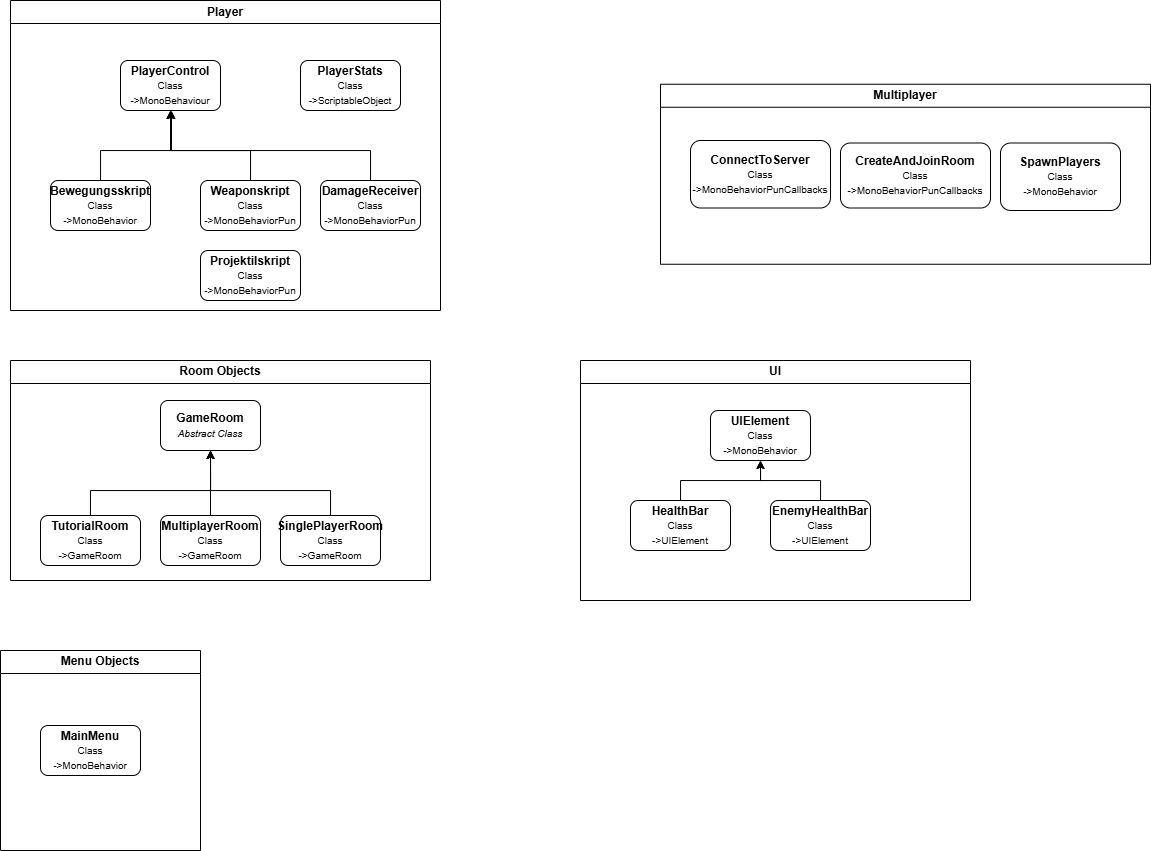

The diagram above was exported from draw.io. Its source (the exported page's mxGraphModel, read from the mxfile embedded in the PNG):
<mxGraphModel dx="1661" dy="1241" grid="1" gridSize="10" guides="1" tooltips="1" connect="1" arrows="1" fold="1" page="1" pageScale="1" pageWidth="827" pageHeight="1169" math="0" shadow="0">
  <root>
    <mxCell id="0" />
    <mxCell id="1" parent="0" />
    <mxCell id="86G8-FWQMylOGtuhEjnS-1" value="&lt;b&gt;PlayerControl&lt;/b&gt;&lt;div&gt;&lt;font style=&quot;font-size: 10px;&quot;&gt;Class&lt;/font&gt;&lt;/div&gt;&lt;div&gt;&lt;font style=&quot;font-size: 10px;&quot;&gt;-&amp;gt;MonoBehaviour&lt;/font&gt;&lt;/div&gt;" style="rounded=1;whiteSpace=wrap;html=1;" vertex="1" parent="1">
      <mxGeometry x="90" y="130" width="100" height="50" as="geometry" />
    </mxCell>
    <mxCell id="86G8-FWQMylOGtuhEjnS-3" value="&lt;b&gt;CreateAndJoinRoom&lt;/b&gt;&lt;div&gt;&lt;font style=&quot;font-size: 10px;&quot;&gt;Class&lt;/font&gt;&lt;/div&gt;&lt;div&gt;&lt;font style=&quot;font-size: 10px;&quot;&gt;-&amp;gt;MonoBehaviorPunCallbacks&lt;/font&gt;&lt;/div&gt;" style="rounded=1;whiteSpace=wrap;html=1;" vertex="1" parent="1">
      <mxGeometry x="810" y="212.5" width="150" height="65" as="geometry" />
    </mxCell>
    <mxCell id="86G8-FWQMylOGtuhEjnS-4" value="&lt;b&gt;ConnectToServer&lt;/b&gt;&lt;div&gt;&lt;font style=&quot;font-size: 10px;&quot;&gt;Class&lt;/font&gt;&lt;/div&gt;&lt;div&gt;&lt;font style=&quot;font-size: 10px;&quot;&gt;-&amp;gt;MonoBehaviorPunCallbacks&lt;/font&gt;&lt;/div&gt;" style="rounded=1;whiteSpace=wrap;html=1;" vertex="1" parent="1">
      <mxGeometry x="660" y="210" width="140" height="67.5" as="geometry" />
    </mxCell>
    <mxCell id="86G8-FWQMylOGtuhEjnS-5" value="&lt;b&gt;Projektilskript&lt;/b&gt;&lt;div&gt;&lt;font style=&quot;font-size: 10px;&quot;&gt;Class&lt;/font&gt;&lt;/div&gt;&lt;div&gt;&lt;font style=&quot;font-size: 10px;&quot;&gt;-&amp;gt;MonoBehaviorPun&lt;/font&gt;&lt;/div&gt;" style="rounded=1;whiteSpace=wrap;html=1;" vertex="1" parent="1">
      <mxGeometry x="170" y="320" width="100" height="50" as="geometry" />
    </mxCell>
    <mxCell id="86G8-FWQMylOGtuhEjnS-18" style="edgeStyle=orthogonalEdgeStyle;rounded=0;orthogonalLoop=1;jettySize=auto;html=1;entryX=0.5;entryY=1;entryDx=0;entryDy=0;" edge="1" parent="1" source="86G8-FWQMylOGtuhEjnS-6" target="86G8-FWQMylOGtuhEjnS-9">
      <mxGeometry relative="1" as="geometry">
        <Array as="points">
          <mxPoint x="300" y="560" />
          <mxPoint x="180" y="560" />
        </Array>
      </mxGeometry>
    </mxCell>
    <mxCell id="86G8-FWQMylOGtuhEjnS-6" value="&lt;b&gt;SinglePlayerRoom&lt;/b&gt;&lt;div&gt;&lt;font style=&quot;font-size: 10px;&quot;&gt;Class&lt;/font&gt;&lt;/div&gt;&lt;div&gt;&lt;font style=&quot;font-size: 10px;&quot;&gt;-&amp;gt;GameRoom&lt;/font&gt;&lt;/div&gt;" style="rounded=1;whiteSpace=wrap;html=1;" vertex="1" parent="1">
      <mxGeometry x="250" y="585" width="100" height="50" as="geometry" />
    </mxCell>
    <mxCell id="86G8-FWQMylOGtuhEjnS-19" style="edgeStyle=orthogonalEdgeStyle;rounded=0;orthogonalLoop=1;jettySize=auto;html=1;entryX=0.5;entryY=1;entryDx=0;entryDy=0;" edge="1" parent="1" source="86G8-FWQMylOGtuhEjnS-7" target="86G8-FWQMylOGtuhEjnS-9">
      <mxGeometry relative="1" as="geometry" />
    </mxCell>
    <mxCell id="86G8-FWQMylOGtuhEjnS-7" value="&lt;b&gt;MultiplayerRoom&lt;/b&gt;&lt;div&gt;&lt;font style=&quot;font-size: 10px;&quot;&gt;Class&lt;/font&gt;&lt;/div&gt;&lt;div&gt;&lt;font style=&quot;font-size: 10px;&quot;&gt;-&amp;gt;GameRoom&lt;/font&gt;&lt;/div&gt;" style="rounded=1;whiteSpace=wrap;html=1;" vertex="1" parent="1">
      <mxGeometry x="130" y="585" width="100" height="50" as="geometry" />
    </mxCell>
    <mxCell id="86G8-FWQMylOGtuhEjnS-17" style="edgeStyle=orthogonalEdgeStyle;rounded=0;orthogonalLoop=1;jettySize=auto;html=1;" edge="1" parent="1" source="86G8-FWQMylOGtuhEjnS-8" target="86G8-FWQMylOGtuhEjnS-9">
      <mxGeometry relative="1" as="geometry">
        <Array as="points">
          <mxPoint x="60" y="560" />
          <mxPoint x="180" y="560" />
        </Array>
      </mxGeometry>
    </mxCell>
    <mxCell id="86G8-FWQMylOGtuhEjnS-8" value="&lt;b&gt;TutorialRoom&lt;/b&gt;&lt;div&gt;&lt;font style=&quot;font-size: 10px;&quot;&gt;Class&lt;/font&gt;&lt;/div&gt;&lt;div&gt;&lt;font style=&quot;font-size: 10px;&quot;&gt;-&amp;gt;GameRoom&lt;/font&gt;&lt;/div&gt;" style="rounded=1;whiteSpace=wrap;html=1;" vertex="1" parent="1">
      <mxGeometry x="10" y="585" width="100" height="50" as="geometry" />
    </mxCell>
    <mxCell id="86G8-FWQMylOGtuhEjnS-9" value="&lt;b&gt;GameRoom&lt;/b&gt;&lt;div&gt;&lt;font style=&quot;font-size: 10px;&quot;&gt;&lt;i&gt;Abstract Class&lt;/i&gt;&lt;/font&gt;&lt;/div&gt;" style="rounded=1;whiteSpace=wrap;html=1;" vertex="1" parent="1">
      <mxGeometry x="130" y="470" width="100" height="50" as="geometry" />
    </mxCell>
    <mxCell id="86G8-FWQMylOGtuhEjnS-10" value="&lt;b&gt;PlayerStats&lt;/b&gt;&lt;div&gt;&lt;font style=&quot;font-size: 10px;&quot;&gt;Class&lt;/font&gt;&lt;/div&gt;&lt;div&gt;&lt;font style=&quot;font-size: 10px;&quot;&gt;-&amp;gt;ScriptableObject&lt;/font&gt;&lt;/div&gt;" style="rounded=1;whiteSpace=wrap;html=1;" vertex="1" parent="1">
      <mxGeometry x="270" y="130" width="100" height="50" as="geometry" />
    </mxCell>
    <mxCell id="86G8-FWQMylOGtuhEjnS-16" style="edgeStyle=orthogonalEdgeStyle;rounded=0;orthogonalLoop=1;jettySize=auto;html=1;entryX=0.5;entryY=1;entryDx=0;entryDy=0;" edge="1" parent="1" source="86G8-FWQMylOGtuhEjnS-11" target="86G8-FWQMylOGtuhEjnS-1">
      <mxGeometry relative="1" as="geometry">
        <Array as="points">
          <mxPoint x="340" y="220" />
          <mxPoint x="140" y="220" />
        </Array>
      </mxGeometry>
    </mxCell>
    <mxCell id="86G8-FWQMylOGtuhEjnS-11" value="&lt;font&gt;&lt;b style=&quot;&quot;&gt;DamageReceiver&lt;/b&gt;&lt;/font&gt;&lt;div&gt;&lt;font style=&quot;font-size: 10px;&quot;&gt;Class&lt;/font&gt;&lt;/div&gt;&lt;div&gt;&lt;font style=&quot;font-size: 10px;&quot;&gt;-&amp;gt;MonoBehaviorPun&lt;/font&gt;&lt;/div&gt;" style="rounded=1;whiteSpace=wrap;html=1;" vertex="1" parent="1">
      <mxGeometry x="290" y="250" width="100" height="50" as="geometry" />
    </mxCell>
    <mxCell id="86G8-FWQMylOGtuhEjnS-15" style="edgeStyle=orthogonalEdgeStyle;rounded=0;orthogonalLoop=1;jettySize=auto;html=1;" edge="1" parent="1" source="86G8-FWQMylOGtuhEjnS-12">
      <mxGeometry relative="1" as="geometry">
        <mxPoint x="140" y="180" as="targetPoint" />
        <Array as="points">
          <mxPoint x="220" y="220" />
          <mxPoint x="141" y="220" />
          <mxPoint x="141" y="180" />
        </Array>
      </mxGeometry>
    </mxCell>
    <mxCell id="86G8-FWQMylOGtuhEjnS-12" value="&lt;b&gt;Weaponskript&lt;/b&gt;&lt;div&gt;&lt;font style=&quot;font-size: 10px;&quot;&gt;Class&lt;/font&gt;&lt;/div&gt;&lt;div&gt;&lt;font style=&quot;font-size: 10px;&quot;&gt;-&amp;gt;MonoBehaviorPun&lt;/font&gt;&lt;/div&gt;" style="rounded=1;whiteSpace=wrap;html=1;" vertex="1" parent="1">
      <mxGeometry x="170" y="250" width="100" height="50" as="geometry" />
    </mxCell>
    <mxCell id="86G8-FWQMylOGtuhEjnS-14" style="edgeStyle=orthogonalEdgeStyle;rounded=0;orthogonalLoop=1;jettySize=auto;html=1;entryX=0.5;entryY=1;entryDx=0;entryDy=0;" edge="1" parent="1" source="86G8-FWQMylOGtuhEjnS-13" target="86G8-FWQMylOGtuhEjnS-1">
      <mxGeometry relative="1" as="geometry">
        <Array as="points">
          <mxPoint x="70" y="220" />
          <mxPoint x="140" y="220" />
        </Array>
      </mxGeometry>
    </mxCell>
    <mxCell id="86G8-FWQMylOGtuhEjnS-13" value="&lt;b&gt;Bewegungsskript&lt;/b&gt;&lt;div&gt;&lt;font style=&quot;font-size: 10px;&quot;&gt;Class&lt;/font&gt;&lt;/div&gt;&lt;div&gt;&lt;font style=&quot;font-size: 10px;&quot;&gt;-&amp;gt;MonoBehavior&lt;/font&gt;&lt;/div&gt;" style="rounded=1;whiteSpace=wrap;html=1;" vertex="1" parent="1">
      <mxGeometry x="20" y="250" width="100" height="50" as="geometry" />
    </mxCell>
    <mxCell id="86G8-FWQMylOGtuhEjnS-20" value="&lt;b&gt;SpawnPlayers&lt;/b&gt;&lt;div&gt;&lt;font style=&quot;font-size: 10px;&quot;&gt;Class&lt;/font&gt;&lt;/div&gt;&lt;div&gt;&lt;font style=&quot;font-size: 10px;&quot;&gt;-&amp;gt;MonoBehavior&lt;/font&gt;&lt;/div&gt;" style="rounded=1;whiteSpace=wrap;html=1;" vertex="1" parent="1">
      <mxGeometry x="970" y="212.5" width="120" height="67.5" as="geometry" />
    </mxCell>
    <mxCell id="86G8-FWQMylOGtuhEjnS-21" value="Multiplayer" style="swimlane;whiteSpace=wrap;html=1;" vertex="1" parent="1">
      <mxGeometry x="630" y="153.75" width="490" height="180" as="geometry" />
    </mxCell>
    <mxCell id="86G8-FWQMylOGtuhEjnS-22" value="Room Objects" style="swimlane;whiteSpace=wrap;html=1;" vertex="1" parent="1">
      <mxGeometry x="-20" y="430" width="420" height="220" as="geometry" />
    </mxCell>
    <mxCell id="86G8-FWQMylOGtuhEjnS-23" value="Player" style="swimlane;whiteSpace=wrap;html=1;" vertex="1" parent="1">
      <mxGeometry x="-20" y="70" width="430" height="310" as="geometry" />
    </mxCell>
    <mxCell id="86G8-FWQMylOGtuhEjnS-24" value="UI" style="swimlane;whiteSpace=wrap;html=1;" vertex="1" parent="1">
      <mxGeometry x="550" y="430" width="390" height="240" as="geometry" />
    </mxCell>
    <mxCell id="86G8-FWQMylOGtuhEjnS-2" value="&lt;font&gt;&lt;b&gt;UIElement&lt;/b&gt;&lt;/font&gt;&lt;div&gt;&lt;font style=&quot;font-size: 10px;&quot;&gt;Class&lt;/font&gt;&lt;/div&gt;&lt;div&gt;&lt;font style=&quot;font-size: 10px;&quot;&gt;-&amp;gt;MonoBehavior&lt;/font&gt;&lt;/div&gt;" style="rounded=1;whiteSpace=wrap;html=1;" vertex="1" parent="86G8-FWQMylOGtuhEjnS-24">
      <mxGeometry x="130" y="50" width="100" height="50" as="geometry" />
    </mxCell>
    <mxCell id="86G8-FWQMylOGtuhEjnS-28" style="edgeStyle=orthogonalEdgeStyle;rounded=0;orthogonalLoop=1;jettySize=auto;html=1;entryX=0.5;entryY=1;entryDx=0;entryDy=0;" edge="1" parent="86G8-FWQMylOGtuhEjnS-24" source="86G8-FWQMylOGtuhEjnS-26" target="86G8-FWQMylOGtuhEjnS-2">
      <mxGeometry relative="1" as="geometry" />
    </mxCell>
    <mxCell id="86G8-FWQMylOGtuhEjnS-26" value="&lt;b&gt;HealthBar&lt;/b&gt;&lt;div&gt;&lt;font style=&quot;font-size: 10px;&quot;&gt;Class&lt;/font&gt;&lt;/div&gt;&lt;div&gt;&lt;font style=&quot;font-size: 10px;&quot;&gt;-&amp;gt;UIElement&lt;/font&gt;&lt;/div&gt;" style="rounded=1;whiteSpace=wrap;html=1;" vertex="1" parent="86G8-FWQMylOGtuhEjnS-24">
      <mxGeometry x="50" y="140" width="100" height="50" as="geometry" />
    </mxCell>
    <mxCell id="86G8-FWQMylOGtuhEjnS-29" style="edgeStyle=orthogonalEdgeStyle;rounded=0;orthogonalLoop=1;jettySize=auto;html=1;entryX=0.5;entryY=1;entryDx=0;entryDy=0;" edge="1" parent="86G8-FWQMylOGtuhEjnS-24" source="86G8-FWQMylOGtuhEjnS-25" target="86G8-FWQMylOGtuhEjnS-2">
      <mxGeometry relative="1" as="geometry" />
    </mxCell>
    <mxCell id="86G8-FWQMylOGtuhEjnS-25" value="&lt;b&gt;EnemyHealthBar&lt;/b&gt;&lt;div&gt;&lt;font style=&quot;font-size: 10px;&quot;&gt;Class&lt;/font&gt;&lt;/div&gt;&lt;div&gt;&lt;font style=&quot;font-size: 10px;&quot;&gt;-&amp;gt;UIElement&lt;/font&gt;&lt;/div&gt;" style="rounded=1;whiteSpace=wrap;html=1;" vertex="1" parent="86G8-FWQMylOGtuhEjnS-24">
      <mxGeometry x="190" y="140" width="100" height="50" as="geometry" />
    </mxCell>
    <mxCell id="86G8-FWQMylOGtuhEjnS-30" value="Menu Objects" style="swimlane;whiteSpace=wrap;html=1;" vertex="1" parent="1">
      <mxGeometry x="-30" y="720" width="200" height="200" as="geometry" />
    </mxCell>
    <mxCell id="86G8-FWQMylOGtuhEjnS-31" value="&lt;b&gt;MainMenu&lt;/b&gt;&lt;div&gt;&lt;font style=&quot;font-size: 10px;&quot;&gt;Class&lt;/font&gt;&lt;/div&gt;&lt;div&gt;&lt;font style=&quot;font-size: 10px;&quot;&gt;-&amp;gt;MonoBehavior&lt;/font&gt;&lt;/div&gt;" style="rounded=1;whiteSpace=wrap;html=1;" vertex="1" parent="86G8-FWQMylOGtuhEjnS-30">
      <mxGeometry x="40" y="75" width="100" height="50" as="geometry" />
    </mxCell>
  </root>
</mxGraphModel>